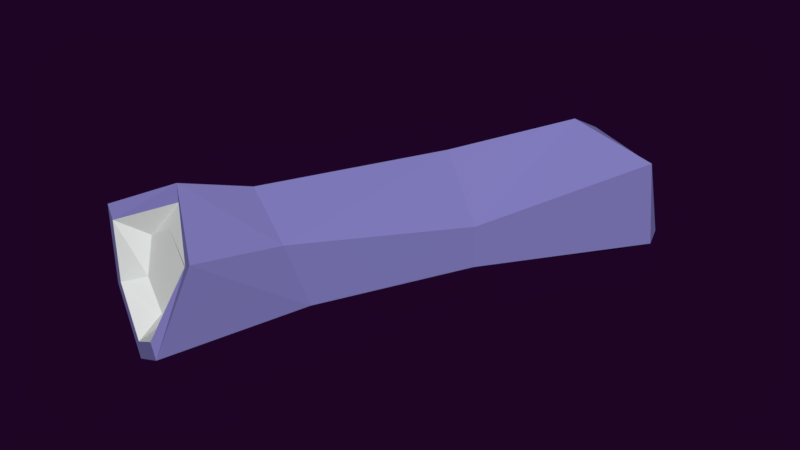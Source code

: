 # Source: treetrunk02.blend  (saved by Blender 2.79.0; exported with 4.5.12 LTS)
import bpy
from mathutils import Matrix  # noqa: F401  (used for matrix-valued properties, if any)

bpy.ops.wm.read_factory_settings(use_empty=True)
scene = bpy.context.scene
scene.name = 'Scene'

# ---- collections
col_collection_1 = bpy.data.collections.new('Collection 1'); scene.collection.children.link(col_collection_1)

# ---- materials (node trees are filled in below, after node groups)
mat_material_034 = bpy.data.materials.new('Material.034')
mat_material_034.alpha_threshold = 0.0
mat_material_034.use_transparent_shadow = False
mat_material_034.diffuse_color = (0.2338, 0.2156, 0.5382, 1.0)
mat_material_034.roughness = 0.5
mat_material_032 = bpy.data.materials.new('Material.032')
mat_material_032.alpha_threshold = 0.0
mat_material_032.use_transparent_shadow = False
mat_material_032.diffuse_color = (0.7663, 0.8, 0.7746, 1.0)
mat_material_032.roughness = 0.5

# ---- material node trees

# ---- world
world_world_001 = bpy.data.worlds.new('World.001'); scene.world = world_world_001
world_world_001.color = (0.0134, 0.001575, 0.01811)
world_world_001.use_sun_shadow = False
world_world_001.sun_shadow_jitter_overblur = 0.0
world_world_001.cycles.sampling_method = 'MANUAL'
world_world_001.light_settings.ao_factor = 0.4154
world_world_001.light_settings.distance = 0.4

# ---- meshes
me_cylinder_031 = bpy.data.meshes.new('Cylinder.031')
me_cylinder_031.from_pydata([(8.935e-09, 0.7961, -1.0), (8.935e-09, 0.7961, 1.336), (0.6894, 0.398, 1.268), (0.6894, -0.398, -1.0), (0.6894, -0.398, 1.0), (-6.509e-08, -0.7961, -1.0), (-6.509e-08, -0.7961, 1.0), (-0.6894, -0.398, -1.0), (-0.6894, -0.398, 1.0), (-0.6894, 0.398, -1.0), (-0.6894, 0.398, 1.0), (0.0, 0.8882, -2.718), (0.866, 0.5427, -3.247), (0.866, -0.5427, -3.362), (-8.742e-08, -1.085, -3.523), (-0.866, -0.5427, -3.523), (-0.866, 0.4566, -3.182), (0.866, 0.5, 2.307), (1.421e-14, 1.0, 2.157), (0.866, -0.5, 2.74), (-8.742e-08, -1.0, 2.74), (-0.866, -0.5, 2.74), (-0.866, 0.5, 2.74), (0.6894, 0.1205, -1.0), (0.6743, 0.3893, 2.307), (-4.398e-09, 0.7786, 2.157), (0.6743, -0.3893, 2.74), (-7.247e-08, -0.7786, 2.74), (-0.6743, -0.3893, 2.74), (-0.6743, 0.3893, 2.74), (0.4197, 0.2448, 2.258), (-0.01397, 0.4896, 2.277), (0.4337, -0.2448, 2.35), (0.01397, -0.4896, 2.461), (-0.4197, -0.2448, 2.48), (-0.4337, 0.2448, 2.388), (-2.996e-09, 0.7245, -3.031), (0.7354, 0.4608, -3.346), (0.7354, -0.4608, -3.523), (-7.724e-08, -0.9217, -3.523), (-0.7354, -0.4608, -3.523), (-4.462e-08, 0.5568, -3.112), (0.4951, 0.2784, -3.177), (0.4951, -0.2784, -3.307), (-9.46e-08, -0.5568, -3.372), (-0.4951, -0.2784, -3.307), (-0.4951, 0.1872, -3.177), (-0.6177, 0.2871, -3.202)], [], [(11, 0, 23, 12), (3, 4, 6, 5), (5, 6, 8, 7), (4, 2, 17, 19), (7, 8, 10, 9), (3, 5, 14, 13), (11, 12, 37, 36), (5, 7, 15, 14), (9, 16, 15, 7), (2, 23, 0, 1), (22, 21, 28, 29), (10, 8, 21, 22), (18, 17, 2, 1), (6, 4, 19, 20), (1, 10, 22, 18), (8, 6, 20, 21), (3, 13, 12, 23), (23, 2, 4, 3), (29, 28, 34, 35), (20, 19, 26, 27), (17, 18, 25, 24), (18, 22, 29, 25), (21, 20, 27, 28), (19, 17, 24, 26), (30, 31, 35, 34, 33, 32), (27, 26, 32, 33), (24, 25, 31, 30), (25, 29, 35, 31), (28, 27, 33, 34), (26, 24, 30, 32), (14, 15, 40, 39), (12, 13, 38, 37), (13, 14, 39, 38), (41, 42, 43, 44, 45, 46), (38, 39, 44, 43), (36, 37, 42, 41), (39, 40, 45, 44), (37, 38, 43, 42), (46, 47, 36, 41), (47, 16, 11, 36), (16, 47, 40, 15), (46, 45, 40, 47), (10, 1, 0, 9), (0, 11, 16, 9)])
me_cylinder_031.polygons.foreach_set('material_index', [0, 0, 0, 0, 0, 0, 0, 0, 0, 0, 0, 0, 0, 0, 0, 0, 0, 0, 1, 0, 0, 0, 0, 0, 1, 1, 1, 1, 1, 1, 0, 0, 0, 1, 1, 1, 1, 1, 1, 0, 0, 1, 0, 0])
me_cylinder_031.materials.append(mat_material_034)
me_cylinder_031.materials.append(mat_material_032)
me_cylinder_031.use_remesh_preserve_volume = False
me_cylinder_031.use_remesh_preserve_attributes = False
me_cylinder_031.use_mirror_vertex_groups = False
me_cylinder_031.update()

# ---- objects
ob_brevno01_002 = bpy.data.objects.new('brevno01.002', me_cylinder_031)

# ---- transforms, parenting, visibility, modifiers, constraints
ob_brevno01_002.location = (0.0, 0.0, 0.0)
ob_brevno01_002.rotation_euler = (1.571, 0.0, -0.4363)
ob_brevno01_002.scale = (0.2213, 0.2213, 0.2213)
ob_brevno01_002.lineart.crease_threshold = 0.0

# ---- collection membership
col_collection_1.objects.link(ob_brevno01_002)

# ---- scene / render settings (as saved in the file)
scene.frame_start = 1; scene.frame_end = 250; scene.frame_set(0)
scene.render.engine = 'BLENDER_EEVEE_NEXT'
scene.render.resolution_percentage = 50
scene.render.dither_intensity = 0.0
scene.cycles.use_denoising = False
scene.cycles.samples = 128
scene.cycles.sampling_pattern = 'TABULATED_SOBOL'
scene.cycles.use_adaptive_sampling = False
scene.cycles.use_light_tree = False
scene.cycles.blur_glossy = 0.0
scene.cycles.sample_clamp_indirect = 0.0
scene.view_settings.view_transform = 'Standard'
bpy.context.view_layer.update()

# ---- added for rendering (the .blend has no active camera and no usable light): camera, sun
cam_auto = bpy.data.cameras.new('AutoCamera')
cam_auto.lens = 50.0
cam_auto.sensor_width = 36.0
cam_auto.clip_end = 1000.0
ob_auto_camera = bpy.data.objects.new('AutoCamera', cam_auto)
scene.collection.objects.link(ob_auto_camera)
ob_auto_camera.location = (1.66461, -1.87496, 1.29293)
ob_auto_camera.rotation_euler = (1.09748, -7.21219e-08, 0.694738)
scene.camera = ob_auto_camera
light_auto_sun = bpy.data.lights.new('AutoSun', 'SUN')
light_auto_sun.energy = 3.0
light_auto_sun.angle = 0.0523599
ob_auto_sun = bpy.data.objects.new('AutoSun', light_auto_sun)
scene.collection.objects.link(ob_auto_sun)
ob_auto_sun.rotation_euler = (0.872665, 0.174533, 0.523599)
bpy.context.view_layer.update()

